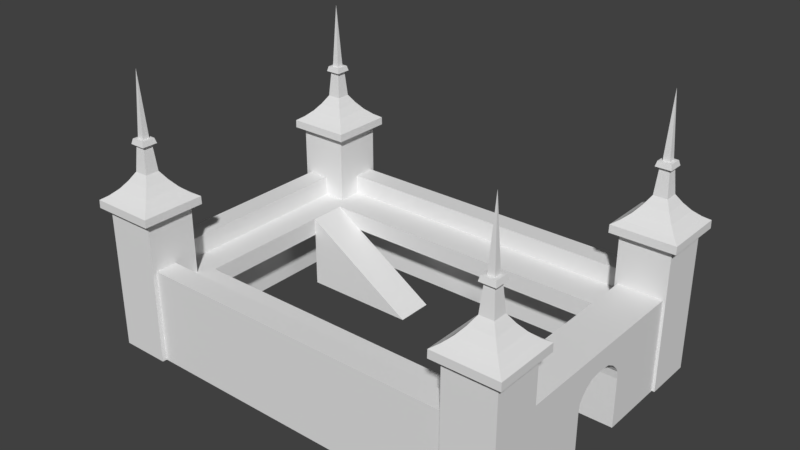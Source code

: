 # Source: Castle.blend  (saved by Blender 2.79.0; exported with 4.5.12 LTS)
import bpy
from mathutils import Matrix  # noqa: F401  (used for matrix-valued properties, if any)

bpy.ops.wm.read_factory_settings(use_empty=True)
scene = bpy.context.scene
scene.name = 'Scene'

# ---- collections
col_collection_1 = bpy.data.collections.new('Collection 1'); scene.collection.children.link(col_collection_1)

# ---- materials (node trees are filled in below, after node groups)
mat_material = bpy.data.materials.new('Material')
mat_material.alpha_threshold = 0.0
mat_material.use_transparent_shadow = False
mat_material.roughness = 0.5
mat_material.line_color = (0.0, 0.0, 0.0, 1.0)

# ---- material node trees

# ---- world
world_world = bpy.data.worlds.new('World'); scene.world = world_world
world_world.color = (0.05088, 0.05088, 0.05088)
world_world.use_sun_shadow = False
world_world.sun_shadow_jitter_overblur = 0.0
world_world.cycles.sampling_method = 'MANUAL'

# ---- meshes
me_cube_007 = bpy.data.meshes.new('Cube.007')
me_cube_007.from_pydata([(-0.5794, -0.5082, 2.96), (-0.5794, 1.0, 2.96), (1.0, -0.5082, 0.0), (1.0, 1.0, 0.0), (-0.5794, -0.5082, 0.0), (-0.5794, 1.0, 0.0)], [(4, 5)], [(5, 1, 3), (2, 0, 4), (3, 1, 0, 2)])
me_cube_007.use_remesh_preserve_volume = False
me_cube_007.use_remesh_preserve_attributes = False
me_cube_007.use_mirror_vertex_groups = False
me_cube_007.update()
me_cube_003 = bpy.data.meshes.new('Cube.003')
me_cube_003.from_pydata([(-6.958, -1.0, 4.265), (-6.958, 1.0, 4.265), (6.958, -1.0, 4.265), (6.958, 1.0, 4.265), (-6.958, -1.0, 0.4997), (-6.958, 1.0, 0.4997), (6.958, 1.0, 0.4997), (6.958, -1.0, 0.4997), (-1.977, 1.0, 2.827), (-1.977, -1.0, 2.827), (-1.765, -1.0, 3.028), (-1.765, 1.0, 3.028), (-2.048, 1.0, 2.514), (-2.048, -1.0, 2.514), (-2.048, 1.0, 0.4997), (-2.048, -1.0, 0.4997), (-1.393, -1.0, 3.244), (-1.393, 1.0, 3.244), (-0.86, -1.0, 3.431), (-0.86, 1.0, 3.431), (-1.781e-08, -1.0, 3.489), (1.781e-08, 1.0, 3.489), (0.86, -1.0, 3.431), (0.86, 1.0, 3.431), (1.393, -1.0, 3.244), (1.393, 1.0, 3.244), (1.765, -1.0, 3.028), (1.765, 1.0, 3.028), (1.977, 1.0, 2.827), (1.977, -1.0, 2.827), (2.048, 1.0, 0.4997), (2.048, -1.0, 0.4997), (2.048, 1.0, 2.514), (2.048, -1.0, 2.514)], [], [(4, 0, 1, 5), (5, 1, 3, 6, 30, 32, 28, 27, 25, 23, 21, 19, 17, 11, 8, 12, 14), (6, 3, 2, 7), (7, 2, 0, 4, 15, 13, 9, 10, 16, 18, 20, 22, 24, 26, 29, 33, 31), (3, 1, 0, 2), (11, 10, 9, 8), (19, 18, 16, 17), (17, 16, 10, 11), (8, 9, 13, 12), (25, 24, 22, 23), (33, 32, 30, 31), (32, 33, 29, 28), (28, 29, 26, 27), (27, 26, 24, 25), (15, 14, 12, 13), (23, 22, 20, 21), (21, 20, 18, 19)])
me_cube_003.materials.append(mat_material)
me_cube_003.use_remesh_preserve_volume = False
me_cube_003.use_remesh_preserve_attributes = False
me_cube_003.use_mirror_vertex_groups = False
me_cube_003.update()
me_cube_006 = bpy.data.meshes.new('Cube.006')
me_cube_006.from_pydata([(-0.187, 0.187, 4.891), (-0.187, -0.187, 4.891), (0.187, -0.187, 4.891), (0.187, 0.187, 4.891), (1.277, 1.277, -0.6306), (1.277, -1.277, -0.6306), (-1.277, -1.277, -0.6306), (-1.277, 1.277, -0.6306), (1.016, 1.016, 0.4633), (1.016, -1.016, 0.4633), (-1.016, -1.016, 0.4633), (-1.016, 1.016, 0.4633), (0.2746, 0.2746, 2.481), (0.2746, -0.2746, 2.481), (-0.2746, -0.2746, 2.481), (-0.2746, 0.2746, 2.481), (0.4988, 0.4988, 1.694), (0.4988, -0.4988, 1.694), (-0.4988, -0.4988, 1.694), (-0.4988, 0.4988, 1.694), (0.7422, 0.7422, 1.017), (0.7422, -0.7422, 1.017), (-0.7422, -0.7422, 1.017), (-0.7422, 0.7422, 1.017), (1.272, 1.272, 0.08481), (1.272, -1.272, 0.08481), (-1.272, -1.272, 0.08481), (-1.272, 1.272, 0.08481), (-0.3115, 0.3115, 4.891), (-0.3115, -0.3115, 4.891), (0.3115, -0.3115, 4.891), (0.3115, 0.3115, 4.891), (-0.2623, 0.2623, 5.349), (-0.2623, -0.2623, 5.349), (0.2623, -0.2623, 5.349), (0.2623, 0.2623, 5.349), (-0.1377, 0.1377, 5.349), (-0.1377, -0.1377, 5.349), (0.1377, -0.1377, 5.349), (0.1377, 0.1377, 5.349), (-1.155e-07, -1.49e-07, 11.18)], [], [(15, 14, 1, 0), (14, 13, 2, 1), (13, 12, 3, 2), (12, 15, 0, 3), (24, 4, 7, 27), (7, 4, 5, 6), (20, 8, 11, 23), (26, 10, 11, 27), (25, 9, 10, 26), (24, 8, 9, 25), (1, 2, 30, 29), (18, 14, 15, 19), (17, 13, 14, 18), (16, 12, 13, 17), (20, 16, 17, 21), (21, 17, 18, 22), (22, 18, 19, 23), (12, 16, 19, 15), (10, 22, 23, 11), (9, 21, 22, 10), (8, 20, 21, 9), (16, 20, 23, 19), (4, 24, 25, 5), (5, 25, 26, 6), (6, 26, 27, 7), (8, 24, 27, 11), (0, 1, 29, 28), (3, 0, 28, 31), (2, 3, 31, 30), (28, 29, 33, 32), (31, 28, 32, 35), (30, 31, 35, 34), (29, 30, 34, 33), (34, 35, 39, 38), (33, 34, 38, 37), (32, 33, 37, 36), (35, 32, 36, 39), (37, 38, 40), (36, 37, 40), (39, 36, 40), (38, 39, 40)])
me_cube_006.materials.append(mat_material)
me_cube_006.use_remesh_preserve_volume = False
me_cube_006.use_remesh_preserve_attributes = False
me_cube_006.use_mirror_vertex_groups = False
me_cube_006.update()
me_cube_002 = bpy.data.meshes.new('Cube.002')
me_cube_002.from_pydata([(-6.958, -1.0, 4.265), (-6.958, 1.0, 4.265), (6.958, -1.0, 4.265), (6.958, 1.0, 4.265), (-6.958, -1.0, 0.4997), (-6.958, 1.0, 0.4997), (6.958, 1.0, 0.4997), (6.958, -1.0, 0.4997)], [], [(4, 0, 1, 5), (5, 1, 3, 6), (6, 3, 2, 7), (7, 2, 0, 4), (3, 1, 0, 2)])
me_cube_002.materials.append(mat_material)
me_cube_002.use_remesh_preserve_volume = False
me_cube_002.use_remesh_preserve_attributes = False
me_cube_002.use_mirror_vertex_groups = False
me_cube_002.update()
me_cube_001 = bpy.data.meshes.new('Cube.001')
me_cube_001.from_pydata([(-7.793, -1.0, 4.265), (-7.793, 1.0, 4.265), (6.721, -1.0, 4.265), (6.721, 1.0, 4.265), (-7.793, -1.0, 0.4997), (-7.793, 1.0, 0.4997), (6.721, 1.0, 0.4997), (6.721, -1.0, 0.4997), (6.721, -1.0, 3.472), (-7.793, -1.0, 3.472), (6.721, -1.0, 2.756), (-7.793, -1.0, 2.756), (-7.793, -4.488, 2.756), (-7.793, -4.488, 3.472), (6.721, -4.488, 3.472), (6.721, -4.488, 2.756), (-6.434, -4.488, 2.756), (-6.434, -4.488, 3.472), (-7.793, -12.5, 2.756), (-7.793, -12.5, 3.472), (-6.434, -12.5, 3.472), (-6.434, -12.5, 2.756)], [], [(4, 11, 9, 0, 1, 5), (5, 1, 3, 6), (6, 3, 2, 8, 10, 7), (9, 11, 12, 13), (3, 1, 0, 2), (7, 10, 11, 4), (9, 8, 2, 0), (15, 14, 17, 16), (8, 9, 13, 17, 14), (11, 10, 15, 16, 12), (10, 8, 14, 15), (21, 20, 19, 18), (13, 12, 18, 19), (12, 16, 21, 18), (17, 13, 19, 20), (16, 17, 20, 21)])
me_cube_001.materials.append(mat_material)
me_cube_001.use_remesh_preserve_volume = False
me_cube_001.use_remesh_preserve_attributes = False
me_cube_001.use_mirror_vertex_groups = False
me_cube_001.update()
me_cube = bpy.data.meshes.new('Cube')
me_cube.from_pydata([(1.0, 1.0, 5.99), (1.0, -1.0, 5.99), (-1.0, -1.0, 5.99), (-1.0, 1.0, 5.99), (1.0, 1.0, 0.0), (1.0, -1.0, 0.0), (-1.0, -1.0, 0.0), (-1.0, 1.0, 0.0)], [], [(0, 3, 2, 1), (4, 0, 1, 5), (5, 1, 2, 6), (6, 2, 3, 7), (0, 4, 7, 3)])
me_cube.materials.append(mat_material)
me_cube.use_remesh_preserve_volume = False
me_cube.use_remesh_preserve_attributes = False
me_cube.use_mirror_vertex_groups = False
me_cube.update()

# ---- objects
ob_cube_006 = bpy.data.objects.new('Cube.006', me_cube_007)
ob_cube_003 = bpy.data.objects.new('Cube.003', me_cube_003)
ob_empty = bpy.data.objects.new('Empty', None)
ob_cube_005 = bpy.data.objects.new('Cube.005', me_cube_006)
ob_cube_002 = bpy.data.objects.new('Cube.002', me_cube_002)
ob_cube_001 = bpy.data.objects.new('Cube.001', me_cube_001)
ob_cube = bpy.data.objects.new('Cube', me_cube)

# ---- transforms, parenting, visibility, modifiers, constraints
ob_cube_006.location = (-4.446, 2.473, 0.0)
ob_cube_006.scale = (2.947, 1.0, 1.0)
ob_cube_006.lineart.crease_threshold = 0.0
ob_cube_003.location = (7.503, 0.0, -0.4997)
ob_cube_003.rotation_euler = (0.0, -0.0, 4.712)
ob_cube_003.scale = (0.5939, 0.8873, 1.0)
ob_cube_003.lineart.crease_threshold = 0.0
ob_empty.location = (0.0, 0.0, 0.0)
ob_empty.empty_image_offset = (0.0, 0.0)
ob_empty.lineart.crease_threshold = 0.0
ob_cube_005.location = (7.5, 5.0, 6.051)
ob_cube_005.scale = (1.0, 1.0, 0.4409)
ob_cube_005.lock_rotations_4d = False
ob_cube_005.empty_display_type = 'ARROWS'
ob_cube_005.lineart.crease_threshold = 0.0
_m = ob_cube_005.modifiers.new('Mirror', 'MIRROR')
_m.use_axis = (True, True, False)
_m.mirror_object = ob_empty
ob_cube_002.location = (-7.832, 0.0, -0.4997)
ob_cube_002.rotation_euler = (0.0, -0.0, 1.571)
ob_cube_002.scale = (0.5939, 0.431, 1.0)
ob_cube_002.lineart.crease_threshold = 0.0
ob_cube_001.location = (0.2819, 5.387, -0.4997)
ob_cube_001.scale = (1.0, 0.431, 1.0)
ob_cube_001.lineart.crease_threshold = 0.0
_m = ob_cube_001.modifiers.new('Mirror', 'MIRROR')
_m.use_axis = (False, True, False)
_m.mirror_object = ob_empty
ob_cube.location = (7.5, 5.0, 0.0)
ob_cube.lock_rotations_4d = False
ob_cube.empty_display_type = 'ARROWS'
ob_cube.lineart.crease_threshold = 0.0
_m = ob_cube.modifiers.new('Mirror', 'MIRROR')
_m.use_axis = (True, True, False)
_m.mirror_object = ob_empty

# ---- collection membership
col_collection_1.objects.link(ob_cube_006)
col_collection_1.objects.link(ob_cube_003)
col_collection_1.objects.link(ob_empty)
col_collection_1.objects.link(ob_cube_005)
col_collection_1.objects.link(ob_cube_002)
col_collection_1.objects.link(ob_cube_001)
col_collection_1.objects.link(ob_cube)

# ---- scene / render settings (as saved in the file)
scene.frame_start = 1; scene.frame_end = 250; scene.frame_set(1)
scene.render.engine = 'BLENDER_EEVEE_NEXT'
scene.render.resolution_percentage = 50
scene.render.dither_intensity = 0.0
scene.cycles.use_denoising = False
scene.cycles.samples = 128
scene.cycles.sampling_pattern = 'TABULATED_SOBOL'
scene.cycles.use_adaptive_sampling = False
scene.cycles.use_light_tree = False
scene.cycles.blur_glossy = 0.0
scene.cycles.sample_clamp_indirect = 0.0
scene.view_settings.view_transform = 'Standard'
bpy.context.view_layer.update()

# ---- added for rendering (the .blend has no active camera and no usable light): camera, sun
cam_auto = bpy.data.cameras.new('AutoCamera')
cam_auto.lens = 50.0
cam_auto.sensor_width = 36.0
cam_auto.clip_end = 1000.0
ob_auto_camera = bpy.data.objects.new('AutoCamera', cam_auto)
scene.collection.objects.link(ob_auto_camera)
ob_auto_camera.location = (22.4039, -26.8846, 23.4137)
ob_auto_camera.rotation_euler = (1.09748, -7.21219e-08, 0.694738)
scene.camera = ob_auto_camera
light_auto_sun = bpy.data.lights.new('AutoSun', 'SUN')
light_auto_sun.energy = 3.0
light_auto_sun.angle = 0.0523599
ob_auto_sun = bpy.data.objects.new('AutoSun', light_auto_sun)
scene.collection.objects.link(ob_auto_sun)
ob_auto_sun.rotation_euler = (0.872665, 0.174533, 0.523599)
bpy.context.view_layer.update()
